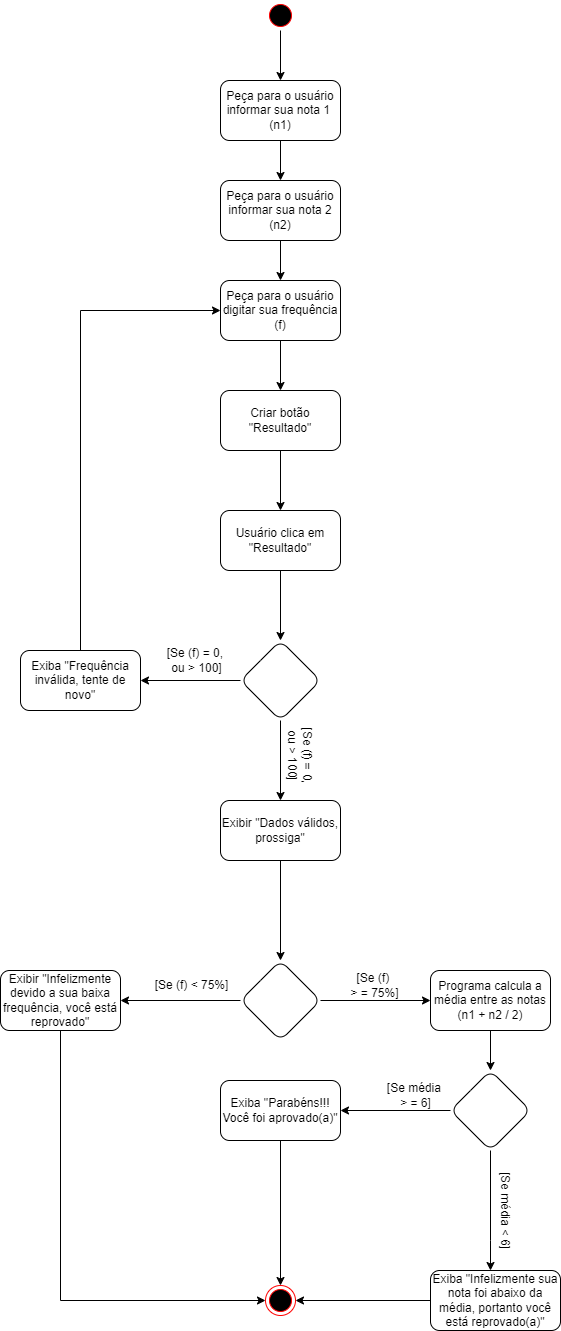

The diagram above was exported from draw.io. Its source (the exported page's mxGraphModel, read from the mxfile embedded in the PNG):
<mxGraphModel dx="868" dy="482" grid="1" gridSize="10" guides="1" tooltips="1" connect="1" arrows="1" fold="1" page="1" pageScale="1" pageWidth="827" pageHeight="1169" math="0" shadow="0">
  <root>
    <mxCell id="0" />
    <mxCell id="1" parent="0" />
    <mxCell id="rQPoQGEU5dNhLX1TXYBr-1" value="" style="edgeStyle=orthogonalEdgeStyle;rounded=0;orthogonalLoop=1;jettySize=auto;html=1;" edge="1" parent="1" source="rQPoQGEU5dNhLX1TXYBr-2" target="rQPoQGEU5dNhLX1TXYBr-4">
      <mxGeometry relative="1" as="geometry" />
    </mxCell>
    <mxCell id="rQPoQGEU5dNhLX1TXYBr-2" value="" style="ellipse;html=1;shape=startState;fillColor=#000000;strokeColor=#ff0000;" vertex="1" parent="1">
      <mxGeometry x="399" width="30" height="30" as="geometry" />
    </mxCell>
    <mxCell id="rQPoQGEU5dNhLX1TXYBr-3" value="" style="edgeStyle=orthogonalEdgeStyle;rounded=0;orthogonalLoop=1;jettySize=auto;html=1;" edge="1" parent="1" source="rQPoQGEU5dNhLX1TXYBr-4" target="rQPoQGEU5dNhLX1TXYBr-6">
      <mxGeometry relative="1" as="geometry" />
    </mxCell>
    <mxCell id="rQPoQGEU5dNhLX1TXYBr-4" value="Peça para o usuário informar sua nota 1 &lt;br&gt;(n1)" style="rounded=1;whiteSpace=wrap;html=1;" vertex="1" parent="1">
      <mxGeometry x="354" y="80" width="120" height="60" as="geometry" />
    </mxCell>
    <mxCell id="rQPoQGEU5dNhLX1TXYBr-5" value="" style="edgeStyle=orthogonalEdgeStyle;rounded=0;orthogonalLoop=1;jettySize=auto;html=1;" edge="1" parent="1" source="rQPoQGEU5dNhLX1TXYBr-6" target="rQPoQGEU5dNhLX1TXYBr-8">
      <mxGeometry relative="1" as="geometry" />
    </mxCell>
    <mxCell id="rQPoQGEU5dNhLX1TXYBr-6" value="&lt;span&gt;Peça para o usuário informar sua nota 2&lt;/span&gt;&lt;br&gt;&lt;span&gt;(n2)&lt;/span&gt;" style="whiteSpace=wrap;html=1;rounded=1;" vertex="1" parent="1">
      <mxGeometry x="354" y="180" width="120" height="60" as="geometry" />
    </mxCell>
    <mxCell id="rQPoQGEU5dNhLX1TXYBr-7" value="" style="edgeStyle=orthogonalEdgeStyle;rounded=0;orthogonalLoop=1;jettySize=auto;html=1;" edge="1" parent="1" source="rQPoQGEU5dNhLX1TXYBr-8" target="rQPoQGEU5dNhLX1TXYBr-19">
      <mxGeometry relative="1" as="geometry" />
    </mxCell>
    <mxCell id="rQPoQGEU5dNhLX1TXYBr-8" value="Peça para o usuário digitar sua frequência&lt;br&gt;(f)" style="whiteSpace=wrap;html=1;rounded=1;" vertex="1" parent="1">
      <mxGeometry x="354" y="280" width="120" height="60" as="geometry" />
    </mxCell>
    <mxCell id="rQPoQGEU5dNhLX1TXYBr-9" value="" style="edgeStyle=orthogonalEdgeStyle;rounded=0;orthogonalLoop=1;jettySize=auto;html=1;" edge="1" parent="1" source="rQPoQGEU5dNhLX1TXYBr-11" target="rQPoQGEU5dNhLX1TXYBr-13">
      <mxGeometry relative="1" as="geometry" />
    </mxCell>
    <mxCell id="rQPoQGEU5dNhLX1TXYBr-10" value="" style="edgeStyle=orthogonalEdgeStyle;rounded=0;orthogonalLoop=1;jettySize=auto;html=1;" edge="1" parent="1" source="rQPoQGEU5dNhLX1TXYBr-11" target="rQPoQGEU5dNhLX1TXYBr-16">
      <mxGeometry relative="1" as="geometry" />
    </mxCell>
    <mxCell id="rQPoQGEU5dNhLX1TXYBr-11" value="" style="rhombus;whiteSpace=wrap;html=1;rounded=1;" vertex="1" parent="1">
      <mxGeometry x="374" y="960" width="80" height="80" as="geometry" />
    </mxCell>
    <mxCell id="rQPoQGEU5dNhLX1TXYBr-12" style="edgeStyle=orthogonalEdgeStyle;rounded=0;orthogonalLoop=1;jettySize=auto;html=1;exitX=0.5;exitY=1;exitDx=0;exitDy=0;entryX=0;entryY=0.5;entryDx=0;entryDy=0;" edge="1" parent="1" source="rQPoQGEU5dNhLX1TXYBr-13" target="rQPoQGEU5dNhLX1TXYBr-31">
      <mxGeometry relative="1" as="geometry" />
    </mxCell>
    <mxCell id="rQPoQGEU5dNhLX1TXYBr-13" value="Exibir &quot;Infelizmente devido a sua baixa frequência, você está reprovado&quot;" style="rounded=1;whiteSpace=wrap;html=1;" vertex="1" parent="1">
      <mxGeometry x="134" y="970" width="120" height="60" as="geometry" />
    </mxCell>
    <mxCell id="rQPoQGEU5dNhLX1TXYBr-14" value="[Se (f) &amp;lt; 75%]" style="text;html=1;align=center;verticalAlign=middle;resizable=0;points=[];autosize=1;strokeColor=none;fillColor=none;" vertex="1" parent="1">
      <mxGeometry x="280" y="975" width="90" height="20" as="geometry" />
    </mxCell>
    <mxCell id="rQPoQGEU5dNhLX1TXYBr-15" value="" style="edgeStyle=orthogonalEdgeStyle;rounded=0;orthogonalLoop=1;jettySize=auto;html=1;" edge="1" parent="1" source="rQPoQGEU5dNhLX1TXYBr-16" target="rQPoQGEU5dNhLX1TXYBr-24">
      <mxGeometry relative="1" as="geometry" />
    </mxCell>
    <mxCell id="rQPoQGEU5dNhLX1TXYBr-16" value="Programa calcula a média entre as notas&lt;br&gt;(n1 + n2 / 2)" style="whiteSpace=wrap;html=1;rounded=1;" vertex="1" parent="1">
      <mxGeometry x="564" y="970" width="120" height="60" as="geometry" />
    </mxCell>
    <mxCell id="rQPoQGEU5dNhLX1TXYBr-17" value="[Se (f) &lt;br&gt;&amp;gt; = 75%]" style="text;html=1;align=center;verticalAlign=middle;resizable=0;points=[];autosize=1;strokeColor=none;fillColor=none;" vertex="1" parent="1">
      <mxGeometry x="478" y="970" width="60" height="30" as="geometry" />
    </mxCell>
    <mxCell id="rQPoQGEU5dNhLX1TXYBr-18" value="" style="edgeStyle=orthogonalEdgeStyle;rounded=0;orthogonalLoop=1;jettySize=auto;html=1;" edge="1" parent="1" source="rQPoQGEU5dNhLX1TXYBr-19" target="rQPoQGEU5dNhLX1TXYBr-21">
      <mxGeometry relative="1" as="geometry" />
    </mxCell>
    <mxCell id="rQPoQGEU5dNhLX1TXYBr-19" value="Criar botão &quot;Resultado&quot;" style="whiteSpace=wrap;html=1;rounded=1;" vertex="1" parent="1">
      <mxGeometry x="354" y="390" width="120" height="60" as="geometry" />
    </mxCell>
    <mxCell id="rQPoQGEU5dNhLX1TXYBr-33" value="" style="edgeStyle=orthogonalEdgeStyle;rounded=0;orthogonalLoop=1;jettySize=auto;html=1;" edge="1" parent="1" source="rQPoQGEU5dNhLX1TXYBr-21" target="rQPoQGEU5dNhLX1TXYBr-32">
      <mxGeometry relative="1" as="geometry" />
    </mxCell>
    <mxCell id="rQPoQGEU5dNhLX1TXYBr-21" value="Usuário clica em &quot;Resultado&quot;" style="whiteSpace=wrap;html=1;rounded=1;" vertex="1" parent="1">
      <mxGeometry x="354" y="510" width="120" height="60" as="geometry" />
    </mxCell>
    <mxCell id="rQPoQGEU5dNhLX1TXYBr-22" value="" style="edgeStyle=orthogonalEdgeStyle;rounded=0;orthogonalLoop=1;jettySize=auto;html=1;" edge="1" parent="1" source="rQPoQGEU5dNhLX1TXYBr-24" target="rQPoQGEU5dNhLX1TXYBr-26">
      <mxGeometry relative="1" as="geometry" />
    </mxCell>
    <mxCell id="rQPoQGEU5dNhLX1TXYBr-23" value="" style="edgeStyle=orthogonalEdgeStyle;rounded=0;orthogonalLoop=1;jettySize=auto;html=1;" edge="1" parent="1" source="rQPoQGEU5dNhLX1TXYBr-24" target="rQPoQGEU5dNhLX1TXYBr-28">
      <mxGeometry relative="1" as="geometry">
        <Array as="points">
          <mxPoint x="624" y="1240" />
          <mxPoint x="624" y="1240" />
        </Array>
      </mxGeometry>
    </mxCell>
    <mxCell id="rQPoQGEU5dNhLX1TXYBr-24" value="" style="rhombus;whiteSpace=wrap;html=1;rounded=1;" vertex="1" parent="1">
      <mxGeometry x="584" y="1070" width="80" height="80" as="geometry" />
    </mxCell>
    <mxCell id="rQPoQGEU5dNhLX1TXYBr-25" style="edgeStyle=orthogonalEdgeStyle;rounded=0;orthogonalLoop=1;jettySize=auto;html=1;exitX=0.5;exitY=1;exitDx=0;exitDy=0;" edge="1" parent="1" source="rQPoQGEU5dNhLX1TXYBr-26" target="rQPoQGEU5dNhLX1TXYBr-31">
      <mxGeometry relative="1" as="geometry" />
    </mxCell>
    <mxCell id="rQPoQGEU5dNhLX1TXYBr-26" value="Exiba &quot;Parabéns!!! Você foi aprovado(a)&quot;" style="whiteSpace=wrap;html=1;rounded=1;" vertex="1" parent="1">
      <mxGeometry x="354" y="1080" width="120" height="60" as="geometry" />
    </mxCell>
    <mxCell id="rQPoQGEU5dNhLX1TXYBr-27" value="" style="edgeStyle=orthogonalEdgeStyle;rounded=0;orthogonalLoop=1;jettySize=auto;html=1;" edge="1" parent="1" source="rQPoQGEU5dNhLX1TXYBr-28" target="rQPoQGEU5dNhLX1TXYBr-31">
      <mxGeometry relative="1" as="geometry" />
    </mxCell>
    <mxCell id="rQPoQGEU5dNhLX1TXYBr-28" value="Exiba &quot;Infelizmente sua nota foi abaixo da média, portanto você está reprovado(a)&quot;" style="whiteSpace=wrap;html=1;rounded=1;" vertex="1" parent="1">
      <mxGeometry x="564" y="1270" width="130" height="60" as="geometry" />
    </mxCell>
    <mxCell id="rQPoQGEU5dNhLX1TXYBr-29" value="[Se média &lt;br&gt;&amp;gt; = 6]" style="text;html=1;align=center;verticalAlign=middle;resizable=0;points=[];autosize=1;strokeColor=none;fillColor=none;" vertex="1" parent="1">
      <mxGeometry x="514" y="1080" width="70" height="30" as="geometry" />
    </mxCell>
    <mxCell id="rQPoQGEU5dNhLX1TXYBr-30" value="[Se média &amp;lt; 6]" style="text;html=1;align=center;verticalAlign=middle;resizable=0;points=[];autosize=1;strokeColor=none;fillColor=none;rotation=90;" vertex="1" parent="1">
      <mxGeometry x="594" y="1200" width="90" height="20" as="geometry" />
    </mxCell>
    <mxCell id="rQPoQGEU5dNhLX1TXYBr-31" value="" style="ellipse;html=1;shape=endState;fillColor=#000000;strokeColor=#ff0000;" vertex="1" parent="1">
      <mxGeometry x="399" y="1285" width="30" height="30" as="geometry" />
    </mxCell>
    <mxCell id="rQPoQGEU5dNhLX1TXYBr-35" value="" style="edgeStyle=orthogonalEdgeStyle;rounded=0;orthogonalLoop=1;jettySize=auto;html=1;" edge="1" parent="1" source="rQPoQGEU5dNhLX1TXYBr-32" target="rQPoQGEU5dNhLX1TXYBr-34">
      <mxGeometry relative="1" as="geometry" />
    </mxCell>
    <mxCell id="rQPoQGEU5dNhLX1TXYBr-39" value="" style="edgeStyle=orthogonalEdgeStyle;rounded=0;orthogonalLoop=1;jettySize=auto;html=1;" edge="1" parent="1" source="rQPoQGEU5dNhLX1TXYBr-32" target="rQPoQGEU5dNhLX1TXYBr-38">
      <mxGeometry relative="1" as="geometry" />
    </mxCell>
    <mxCell id="rQPoQGEU5dNhLX1TXYBr-32" value="" style="rhombus;whiteSpace=wrap;html=1;rounded=1;" vertex="1" parent="1">
      <mxGeometry x="374" y="640" width="80" height="80" as="geometry" />
    </mxCell>
    <mxCell id="rQPoQGEU5dNhLX1TXYBr-37" style="edgeStyle=orthogonalEdgeStyle;rounded=0;orthogonalLoop=1;jettySize=auto;html=1;exitX=0.5;exitY=0;exitDx=0;exitDy=0;entryX=0;entryY=0.5;entryDx=0;entryDy=0;" edge="1" parent="1" source="rQPoQGEU5dNhLX1TXYBr-34" target="rQPoQGEU5dNhLX1TXYBr-8">
      <mxGeometry relative="1" as="geometry" />
    </mxCell>
    <mxCell id="rQPoQGEU5dNhLX1TXYBr-34" value="Exiba &quot;Frequência inválida, tente de novo&quot;" style="whiteSpace=wrap;html=1;rounded=1;" vertex="1" parent="1">
      <mxGeometry x="154" y="650" width="120" height="60" as="geometry" />
    </mxCell>
    <mxCell id="rQPoQGEU5dNhLX1TXYBr-36" value="[Se (f) = 0, &lt;br&gt;ou &amp;gt; 100]" style="text;html=1;align=center;verticalAlign=middle;resizable=0;points=[];autosize=1;strokeColor=none;fillColor=none;" vertex="1" parent="1">
      <mxGeometry x="295" y="645" width="70" height="30" as="geometry" />
    </mxCell>
    <mxCell id="rQPoQGEU5dNhLX1TXYBr-40" style="edgeStyle=orthogonalEdgeStyle;rounded=0;orthogonalLoop=1;jettySize=auto;html=1;exitX=0.5;exitY=1;exitDx=0;exitDy=0;" edge="1" parent="1" source="rQPoQGEU5dNhLX1TXYBr-38" target="rQPoQGEU5dNhLX1TXYBr-11">
      <mxGeometry relative="1" as="geometry" />
    </mxCell>
    <mxCell id="rQPoQGEU5dNhLX1TXYBr-38" value="Exibir &quot;Dados válidos, prossiga&quot;" style="whiteSpace=wrap;html=1;rounded=1;" vertex="1" parent="1">
      <mxGeometry x="354" y="800" width="120" height="60" as="geometry" />
    </mxCell>
    <mxCell id="rQPoQGEU5dNhLX1TXYBr-41" value="[Se (f) = 0,&lt;br&gt;ou &amp;gt; 100]" style="text;html=1;align=center;verticalAlign=middle;resizable=0;points=[];autosize=1;strokeColor=none;fillColor=none;rotation=90;" vertex="1" parent="1">
      <mxGeometry x="399" y="740" width="70" height="30" as="geometry" />
    </mxCell>
  </root>
</mxGraphModel>